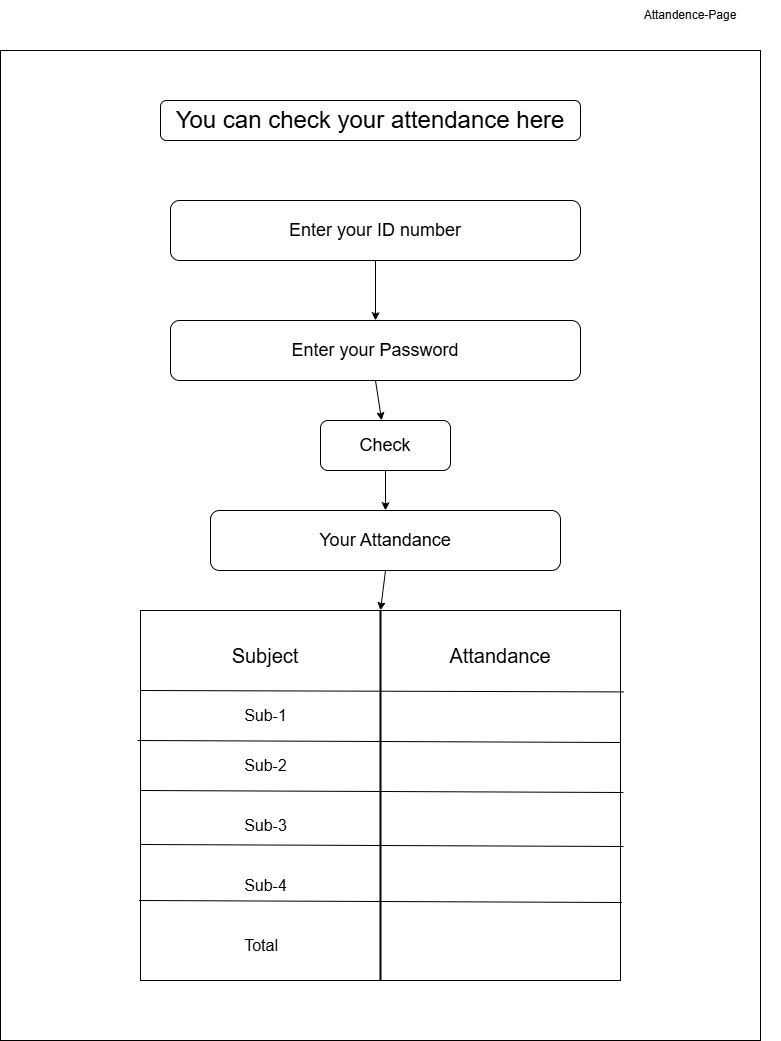

The diagram above was exported from draw.io. Its source (the exported page's mxGraphModel, read from the mxfile embedded in the PNG):
<mxGraphModel dx="1717" dy="1097" grid="1" gridSize="10" guides="1" tooltips="1" connect="1" arrows="1" fold="1" page="1" pageScale="1" pageWidth="850" pageHeight="1100" math="0" shadow="0">
  <root>
    <mxCell id="0" />
    <mxCell id="1" parent="0" />
    <mxCell id="nS4ne4290yZdM52vqYhG-1" parent="1" style="rounded=0;whiteSpace=wrap;html=1;" value="" vertex="1">
      <mxGeometry height="990" width="760" x="40" y="60" as="geometry" />
    </mxCell>
    <mxCell id="nS4ne4290yZdM52vqYhG-2" parent="1" style="text;html=1;whiteSpace=wrap;strokeColor=none;fillColor=none;align=center;verticalAlign=middle;rounded=0;" value="Attandence-Page" vertex="1">
      <mxGeometry height="30" width="180" x="640" y="10" as="geometry" />
    </mxCell>
    <mxCell id="nS4ne4290yZdM52vqYhG-3" parent="1" style="rounded=1;whiteSpace=wrap;html=1;" value="&lt;font style=&quot;font-size: 24px;&quot;&gt;You can check your attendance here&lt;/font&gt;" vertex="1">
      <mxGeometry height="40" width="420" x="200" y="110" as="geometry" />
    </mxCell>
    <mxCell id="E9PHpo8VKVybiVxsgdue-1" parent="1" style="rounded=1;whiteSpace=wrap;html=1;" value="&lt;font style=&quot;font-size: 18px;&quot;&gt;Enter your ID number&lt;/font&gt;" vertex="1">
      <mxGeometry height="60" width="410" x="210" y="210" as="geometry" />
    </mxCell>
    <mxCell id="E9PHpo8VKVybiVxsgdue-2" parent="1" style="rounded=1;whiteSpace=wrap;html=1;" value="&lt;font style=&quot;font-size: 18px;&quot;&gt;Enter your Password&lt;/font&gt;" vertex="1">
      <mxGeometry height="60" width="410" x="210" y="330" as="geometry" />
    </mxCell>
    <mxCell id="E9PHpo8VKVybiVxsgdue-3" parent="1" style="rounded=1;whiteSpace=wrap;html=1;" value="&lt;font style=&quot;font-size: 18px;&quot;&gt;Check&lt;/font&gt;" vertex="1">
      <mxGeometry height="50" width="130" x="360" y="430" as="geometry" />
    </mxCell>
    <mxCell id="E9PHpo8VKVybiVxsgdue-4" parent="1" style="rounded=0;whiteSpace=wrap;html=1;" value="" vertex="1">
      <mxGeometry height="370" width="480" x="180" y="620" as="geometry" />
    </mxCell>
    <mxCell id="E9PHpo8VKVybiVxsgdue-5" parent="1" style="rounded=1;whiteSpace=wrap;html=1;" value="&lt;font style=&quot;font-size: 18px;&quot;&gt;Your Attandance&lt;/font&gt;" vertex="1">
      <mxGeometry height="60" width="350" x="250" y="520" as="geometry" />
    </mxCell>
    <mxCell id="E9PHpo8VKVybiVxsgdue-6" edge="1" parent="1" source="E9PHpo8VKVybiVxsgdue-4" style="endArrow=none;html=1;rounded=0;strokeWidth=2;entryX=0.5;entryY=1;entryDx=0;entryDy=0;exitX=0.5;exitY=0;exitDx=0;exitDy=0;" target="E9PHpo8VKVybiVxsgdue-4" value="">
      <mxGeometry height="50" relative="1" width="50" as="geometry">
        <mxPoint x="400" y="730" as="sourcePoint" />
        <mxPoint x="450" y="680" as="targetPoint" />
      </mxGeometry>
    </mxCell>
    <mxCell id="E9PHpo8VKVybiVxsgdue-7" edge="1" parent="1" style="endArrow=none;html=1;rounded=0;entryX=-0.004;entryY=0.118;entryDx=0;entryDy=0;entryPerimeter=0;exitX=1.003;exitY=0.121;exitDx=0;exitDy=0;exitPerimeter=0;" value="">
      <mxGeometry height="50" relative="1" width="50" as="geometry">
        <mxPoint x="663.36" y="701.4099999999999" as="sourcePoint" />
        <mxPoint x="179.99999999999991" y="700" as="targetPoint" />
      </mxGeometry>
    </mxCell>
    <mxCell id="E9PHpo8VKVybiVxsgdue-9" edge="1" parent="1" style="endArrow=none;html=1;rounded=0;entryX=-0.004;entryY=0.118;entryDx=0;entryDy=0;entryPerimeter=0;exitX=1.003;exitY=0.121;exitDx=0;exitDy=0;exitPerimeter=0;" value="">
      <mxGeometry height="50" relative="1" width="50" as="geometry">
        <mxPoint x="660" y="752" as="sourcePoint" />
        <mxPoint x="177" y="750" as="targetPoint" />
      </mxGeometry>
    </mxCell>
    <mxCell id="E9PHpo8VKVybiVxsgdue-10" edge="1" parent="1" style="endArrow=none;html=1;rounded=0;entryX=-0.004;entryY=0.118;entryDx=0;entryDy=0;entryPerimeter=0;exitX=1.003;exitY=0.121;exitDx=0;exitDy=0;exitPerimeter=0;" value="">
      <mxGeometry height="50" relative="1" width="50" as="geometry">
        <mxPoint x="663" y="802" as="sourcePoint" />
        <mxPoint x="180" y="800" as="targetPoint" />
      </mxGeometry>
    </mxCell>
    <mxCell id="E9PHpo8VKVybiVxsgdue-11" edge="1" parent="1" style="endArrow=none;html=1;rounded=0;entryX=-0.004;entryY=0.118;entryDx=0;entryDy=0;entryPerimeter=0;exitX=1.003;exitY=0.121;exitDx=0;exitDy=0;exitPerimeter=0;" value="">
      <mxGeometry height="50" relative="1" width="50" as="geometry">
        <mxPoint x="663" y="856" as="sourcePoint" />
        <mxPoint x="180" y="854" as="targetPoint" />
      </mxGeometry>
    </mxCell>
    <mxCell id="E9PHpo8VKVybiVxsgdue-13" parent="1" style="text;html=1;whiteSpace=wrap;strokeColor=none;fillColor=none;align=center;verticalAlign=middle;rounded=0;" value="&lt;font style=&quot;font-size: 20px;&quot;&gt;Subject&lt;/font&gt;" vertex="1">
      <mxGeometry height="50" width="190" x="210" y="640" as="geometry" />
    </mxCell>
    <mxCell id="E9PHpo8VKVybiVxsgdue-14" parent="1" style="text;html=1;whiteSpace=wrap;strokeColor=none;fillColor=none;align=center;verticalAlign=middle;rounded=0;" value="&lt;font style=&quot;font-size: 20px;&quot;&gt;Attandance&lt;/font&gt;" vertex="1">
      <mxGeometry height="45" width="160" x="460" y="642.5" as="geometry" />
    </mxCell>
    <mxCell id="E9PHpo8VKVybiVxsgdue-16" parent="1" style="text;html=1;whiteSpace=wrap;strokeColor=none;fillColor=none;align=center;verticalAlign=middle;rounded=0;" value="&lt;font style=&quot;font-size: 16px;&quot;&gt;Sub-1&lt;/font&gt;" vertex="1">
      <mxGeometry height="30" width="165" x="222.5" y="710" as="geometry" />
    </mxCell>
    <mxCell id="E9PHpo8VKVybiVxsgdue-17" parent="1" style="text;html=1;whiteSpace=wrap;strokeColor=none;fillColor=none;align=center;verticalAlign=middle;rounded=0;" value="&lt;font style=&quot;font-size: 16px;&quot;&gt;Sub-2&lt;/font&gt;" vertex="1">
      <mxGeometry height="30" width="165" x="222.5" y="760" as="geometry" />
    </mxCell>
    <mxCell id="E9PHpo8VKVybiVxsgdue-18" parent="1" style="text;html=1;whiteSpace=wrap;strokeColor=none;fillColor=none;align=center;verticalAlign=middle;rounded=0;" value="&lt;font style=&quot;font-size: 16px;&quot;&gt;Sub-3&lt;/font&gt;" vertex="1">
      <mxGeometry height="30" width="165" x="222.5" y="820" as="geometry" />
    </mxCell>
    <mxCell id="E9PHpo8VKVybiVxsgdue-19" parent="1" style="text;html=1;whiteSpace=wrap;strokeColor=none;fillColor=none;align=center;verticalAlign=middle;rounded=0;" value="&lt;font style=&quot;font-size: 16px;&quot;&gt;Sub-4&lt;/font&gt;" vertex="1">
      <mxGeometry height="30" width="165" x="222.5" y="880" as="geometry" />
    </mxCell>
    <mxCell id="E9PHpo8VKVybiVxsgdue-20" parent="1" style="text;html=1;whiteSpace=wrap;strokeColor=none;fillColor=none;align=center;verticalAlign=middle;rounded=0;" value="&lt;span style=&quot;font-size: 16px;&quot;&gt;Total&amp;nbsp;&amp;nbsp;&lt;/span&gt;" vertex="1">
      <mxGeometry height="30" width="165" x="222.5" y="940" as="geometry" />
    </mxCell>
    <mxCell id="E9PHpo8VKVybiVxsgdue-21" edge="1" parent="1" style="endArrow=none;html=1;rounded=0;entryX=-0.004;entryY=0.118;entryDx=0;entryDy=0;entryPerimeter=0;exitX=1.003;exitY=0.121;exitDx=0;exitDy=0;exitPerimeter=0;" value="">
      <mxGeometry height="50" relative="1" width="50" as="geometry">
        <mxPoint x="661.5" y="912" as="sourcePoint" />
        <mxPoint x="178.5" y="910" as="targetPoint" />
      </mxGeometry>
    </mxCell>
    <mxCell id="f2Jr7KtDapuzACWC_9bW-1" edge="1" parent="1" source="E9PHpo8VKVybiVxsgdue-1" style="endArrow=classic;html=1;rounded=0;exitX=0.5;exitY=1;exitDx=0;exitDy=0;entryX=0.5;entryY=0;entryDx=0;entryDy=0;" target="E9PHpo8VKVybiVxsgdue-2" value="">
      <mxGeometry height="50" relative="1" width="50" as="geometry">
        <mxPoint x="720" y="450" as="sourcePoint" />
        <mxPoint x="720" y="510" as="targetPoint" />
      </mxGeometry>
    </mxCell>
    <mxCell id="f2Jr7KtDapuzACWC_9bW-2" edge="1" parent="1" source="E9PHpo8VKVybiVxsgdue-2" style="endArrow=classic;html=1;rounded=0;exitX=0.5;exitY=1;exitDx=0;exitDy=0;" target="E9PHpo8VKVybiVxsgdue-3" value="">
      <mxGeometry height="50" relative="1" width="50" as="geometry">
        <mxPoint x="700" y="480" as="sourcePoint" />
        <mxPoint x="700" y="540" as="targetPoint" />
      </mxGeometry>
    </mxCell>
    <mxCell id="f2Jr7KtDapuzACWC_9bW-3" edge="1" parent="1" source="E9PHpo8VKVybiVxsgdue-3" style="endArrow=classic;html=1;rounded=0;exitX=0.5;exitY=1;exitDx=0;exitDy=0;entryX=0.5;entryY=0;entryDx=0;entryDy=0;" target="E9PHpo8VKVybiVxsgdue-5" value="">
      <mxGeometry height="50" relative="1" width="50" as="geometry">
        <mxPoint x="710" y="480" as="sourcePoint" />
        <mxPoint x="710" y="540" as="targetPoint" />
      </mxGeometry>
    </mxCell>
    <mxCell id="f2Jr7KtDapuzACWC_9bW-4" edge="1" parent="1" source="E9PHpo8VKVybiVxsgdue-5" style="endArrow=classic;html=1;rounded=0;exitX=0.5;exitY=1;exitDx=0;exitDy=0;entryX=0.5;entryY=0;entryDx=0;entryDy=0;" target="E9PHpo8VKVybiVxsgdue-4" value="">
      <mxGeometry height="50" relative="1" width="50" as="geometry">
        <mxPoint x="720" y="400" as="sourcePoint" />
        <mxPoint x="720" y="460" as="targetPoint" />
      </mxGeometry>
    </mxCell>
  </root>
</mxGraphModel>